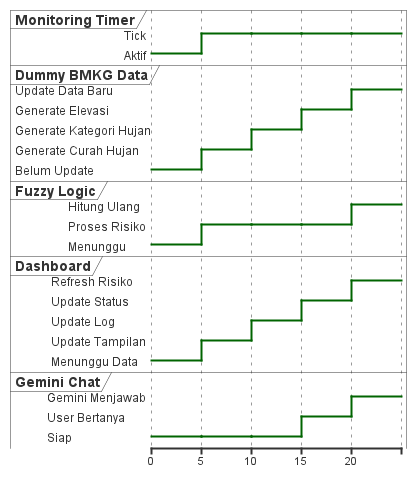

The diagram above was rendered by PlantUML. Its source (embedded in the PNG):
@startuml
skinparam linetype ortho

robust "Monitoring Timer" as Timer
robust "Dummy BMKG Data" as Data
robust "Fuzzy Logic" as Fuzzy
robust "Dashboard" as Dashboard
robust "Gemini Chat" as Chat

@0
Timer is "Aktif"
Data is "Belum Update"
Fuzzy is "Menunggu"
Dashboard is "Menunggu Data"
Chat is "Siap"

@5
Timer is "Tick"
Data is "Generate Curah Hujan"
Fuzzy is "Proses Risiko"
Dashboard is "Update Tampilan"
Chat is "Siap"

@10
Timer is "Tick"
Data is "Generate Kategori Hujan"
Fuzzy is "Proses Risiko"
Dashboard is "Update Log"
Chat is "Siap"

@15
Timer is "Tick"
Data is "Generate Elevasi"
Fuzzy is "Proses Risiko"
Dashboard is "Update Status"
Chat is "User Bertanya"

@20
Timer is "Tick"
Data is "Update Data Baru"
Fuzzy is "Hitung Ulang"
Dashboard is "Refresh Risiko"
Chat is "Gemini Menjawab"

@enduml